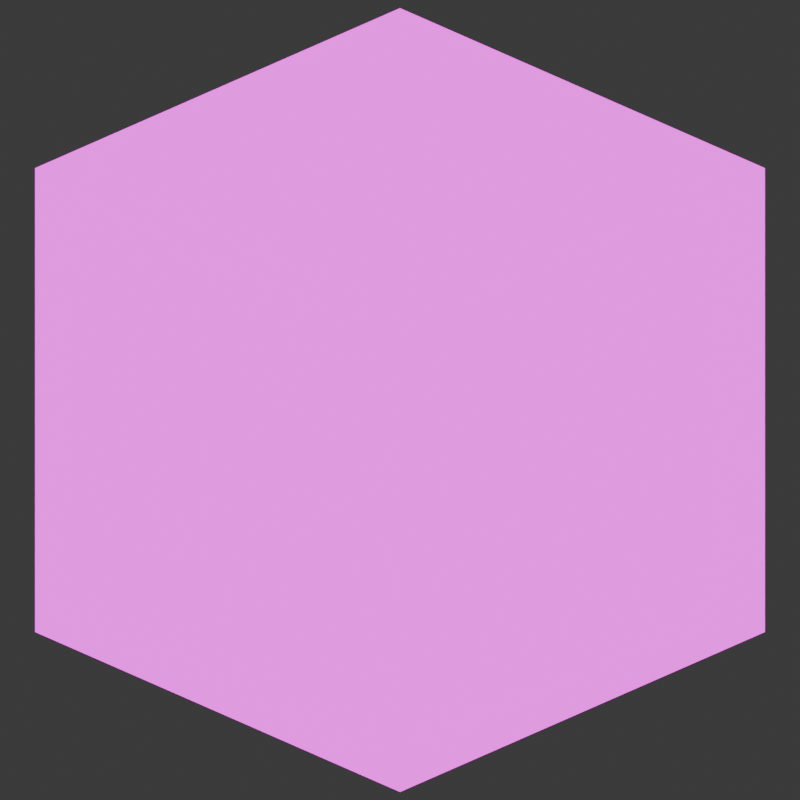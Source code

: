 # Source: Cube.blend  (saved by Blender 5.0.119; exported with 4.5.12 LTS)
import bpy
from mathutils import Matrix  # noqa: F401  (used for matrix-valued properties, if any)

bpy.ops.wm.read_factory_settings(use_empty=True)
scene = bpy.context.scene
scene.name = 'Scene'

# ---- collections
col_collection = bpy.data.collections.new('Collection'); scene.collection.children.link(col_collection)

# ---- images (referenced by path relative to the original .blend; pixels are not part of the script)
import os
ASSET_DIR = os.environ.get("B2B_ASSET_DIR", "")  # directory of the original .blend (textures are referenced by path, not embedded)
HERE = os.path.dirname(os.path.abspath(__file__))  # packed textures are extracted next to this script under _unpacked/

def load_image(name, relpath, width, height, colorspace="sRGB"):
    """Load a texture the original file referenced (path relative to the .blend, or extracted next to this script)."""
    p = next((c for c in (os.path.join(HERE, relpath), os.path.join(ASSET_DIR, relpath)) if relpath and os.path.exists(c)), "")
    if p:
        img = bpy.data.images.load(p, check_existing=True)
        img.name = name
    else:  # same state as the original file: an image datablock whose file is absent (Cycles renders it pink)
        img = bpy.data.images.new(name, width, height)
        img.source = "FILE"
        img.filepath = "//" + (relpath or name)
    img.colorspace_settings.name = colorspace
    return img
img_cubeuv_png_001 = load_image('CubeUV.png.001', 'CubeUV.png', 1024, 1024, 'sRGB')

# ---- materials (node trees are filled in below, after node groups)
mat_material_001 = bpy.data.materials.new('Material.001')

# ---- material node trees
mat_material_001.use_nodes = True; mat_material_001.node_tree.nodes.clear()
_N = mat_material_001.node_tree.nodes; _L = mat_material_001.node_tree.links
n0 = _N.new('ShaderNodeOutputMaterial'); n0.name = 'Material Output'; n0.location = (200, 100)
n1 = _N.new('ShaderNodeBsdfToon'); n1.name = 'Toon BSDF'; n1.location = (-200, 100)
n1.inputs[1].default_value = 1.0
n2 = _N.new('ShaderNodeTexImage'); n2.name = 'Image Texture'; n2.location = (-490, 80)
n2.image = img_cubeuv_png_001
n2.interpolation = 'Closest'
_L.new(n1.outputs[0], n0.inputs[0])
_L.new(n2.outputs[0], n1.inputs[0])
n0.is_active_output = True

# ---- world
world_world = bpy.data.worlds.new('World'); scene.world = world_world
world_world.use_nodes = True; world_world.node_tree.nodes.clear()
_N = world_world.node_tree.nodes; _L = world_world.node_tree.links
n0 = _N.new('ShaderNodeOutputWorld'); n0.name = 'World Output'; n0.location = (200, 100)
n1 = _N.new('ShaderNodeBackground'); n1.name = 'Background'; n1.location = (-200, 100)
n1.inputs[0].default_value = (0.05088, 0.05088, 0.05088, 1.0)
_L.new(n1.outputs[0], n0.inputs[0])
n0.is_active_output = True
world_world.color = (0.05088, 0.05088, 0.05088)
world_world.sun_shadow_jitter_overblur = 0.0

# ---- cameras
cam_camera_001 = bpy.data.cameras.new('Camera.001')
cam_camera_001.type = 'ORTHO'
cam_camera_001.ortho_scale = 3.1

# ---- lights
light_sun = bpy.data.lights.new('Sun', 'SUN')
light_sun.exposure = 2.0
light_sun.energy = 3.0

# ---- meshes
me_cube_001 = bpy.data.meshes.new('Cube.001')
me_cube_001.from_pydata([(-1.0, -1.0, -1.0), (-1.0, -1.0, 1.0), (-1.0, 1.0, -1.0), (-1.0, 1.0, 1.0), (1.0, -1.0, -1.0), (1.0, -1.0, 1.0), (1.0, 1.0, -1.0), (1.0, 1.0, 1.0)], [], [(0, 1, 3, 2), (2, 3, 7, 6), (6, 7, 5, 4), (4, 5, 1, 0), (2, 6, 4, 0), (7, 3, 1, 5)])
_uv = me_cube_001.uv_layers.new(name='UVMap')
_uv.uv.foreach_set('vector', [0.375, 0.0, 0.625, 0.0, 0.625, 0.25, 0.375, 0.25, 0.375, 0.25, 0.625, 0.25, 0.625, 0.5, 0.375, 0.5, 0.375, 0.5, 0.625, 0.5, 0.625, 0.75, 0.375, 0.75, 0.375, 0.75, 0.625, 0.75, 0.625, 1.0, 0.375, 1.0, 0.125, 0.5, 0.375, 0.5, 0.375, 0.75, 0.125, 0.75, 0.625, 0.5, 0.875, 0.5, 0.875, 0.75, 0.625, 0.75])
me_cube_001.materials.append(mat_material_001)
me_cube_001.update()

# ---- objects
ob_cube = bpy.data.objects.new('Cube', me_cube_001)
ob_camera = bpy.data.objects.new('Camera', cam_camera_001)
ob_sun = bpy.data.objects.new('Sun', light_sun)

# ---- transforms, parenting, visibility, modifiers, constraints
ob_cube.location = (0.0, 0.0, 0.0)
ob_camera.location = (9.236, -9.236, 6.371)
ob_camera.rotation_euler = (1.117, 0.0, 0.7854)
ob_sun.location = (0.0, 0.0, 2.7)
ob_sun.rotation_euler = (-5.76, 0.2793, -6.37)

# ---- collection membership
col_collection.objects.link(ob_cube)
col_collection.objects.link(ob_camera)
col_collection.objects.link(ob_sun)

# ---- scene / render settings (as saved in the file)
scene.camera = ob_camera
scene.frame_start = 1; scene.frame_end = 24; scene.frame_set(0)
scene.render.engine = 'BLENDER_EEVEE_NEXT'
scene.render.image_settings.compression = 0
scene.render.resolution_x = 64
scene.render.resolution_y = 64
scene.render.filter_size = 1.0
scene.render.film_transparent = True
scene.render.bake_bias = 0.0
scene.render.bake_samples = 0
scene.cycles.sampling_pattern = 'TABULATED_SOBOL'
scene.eevee.use_volume_custom_range = False
bpy.context.view_layer.update()
